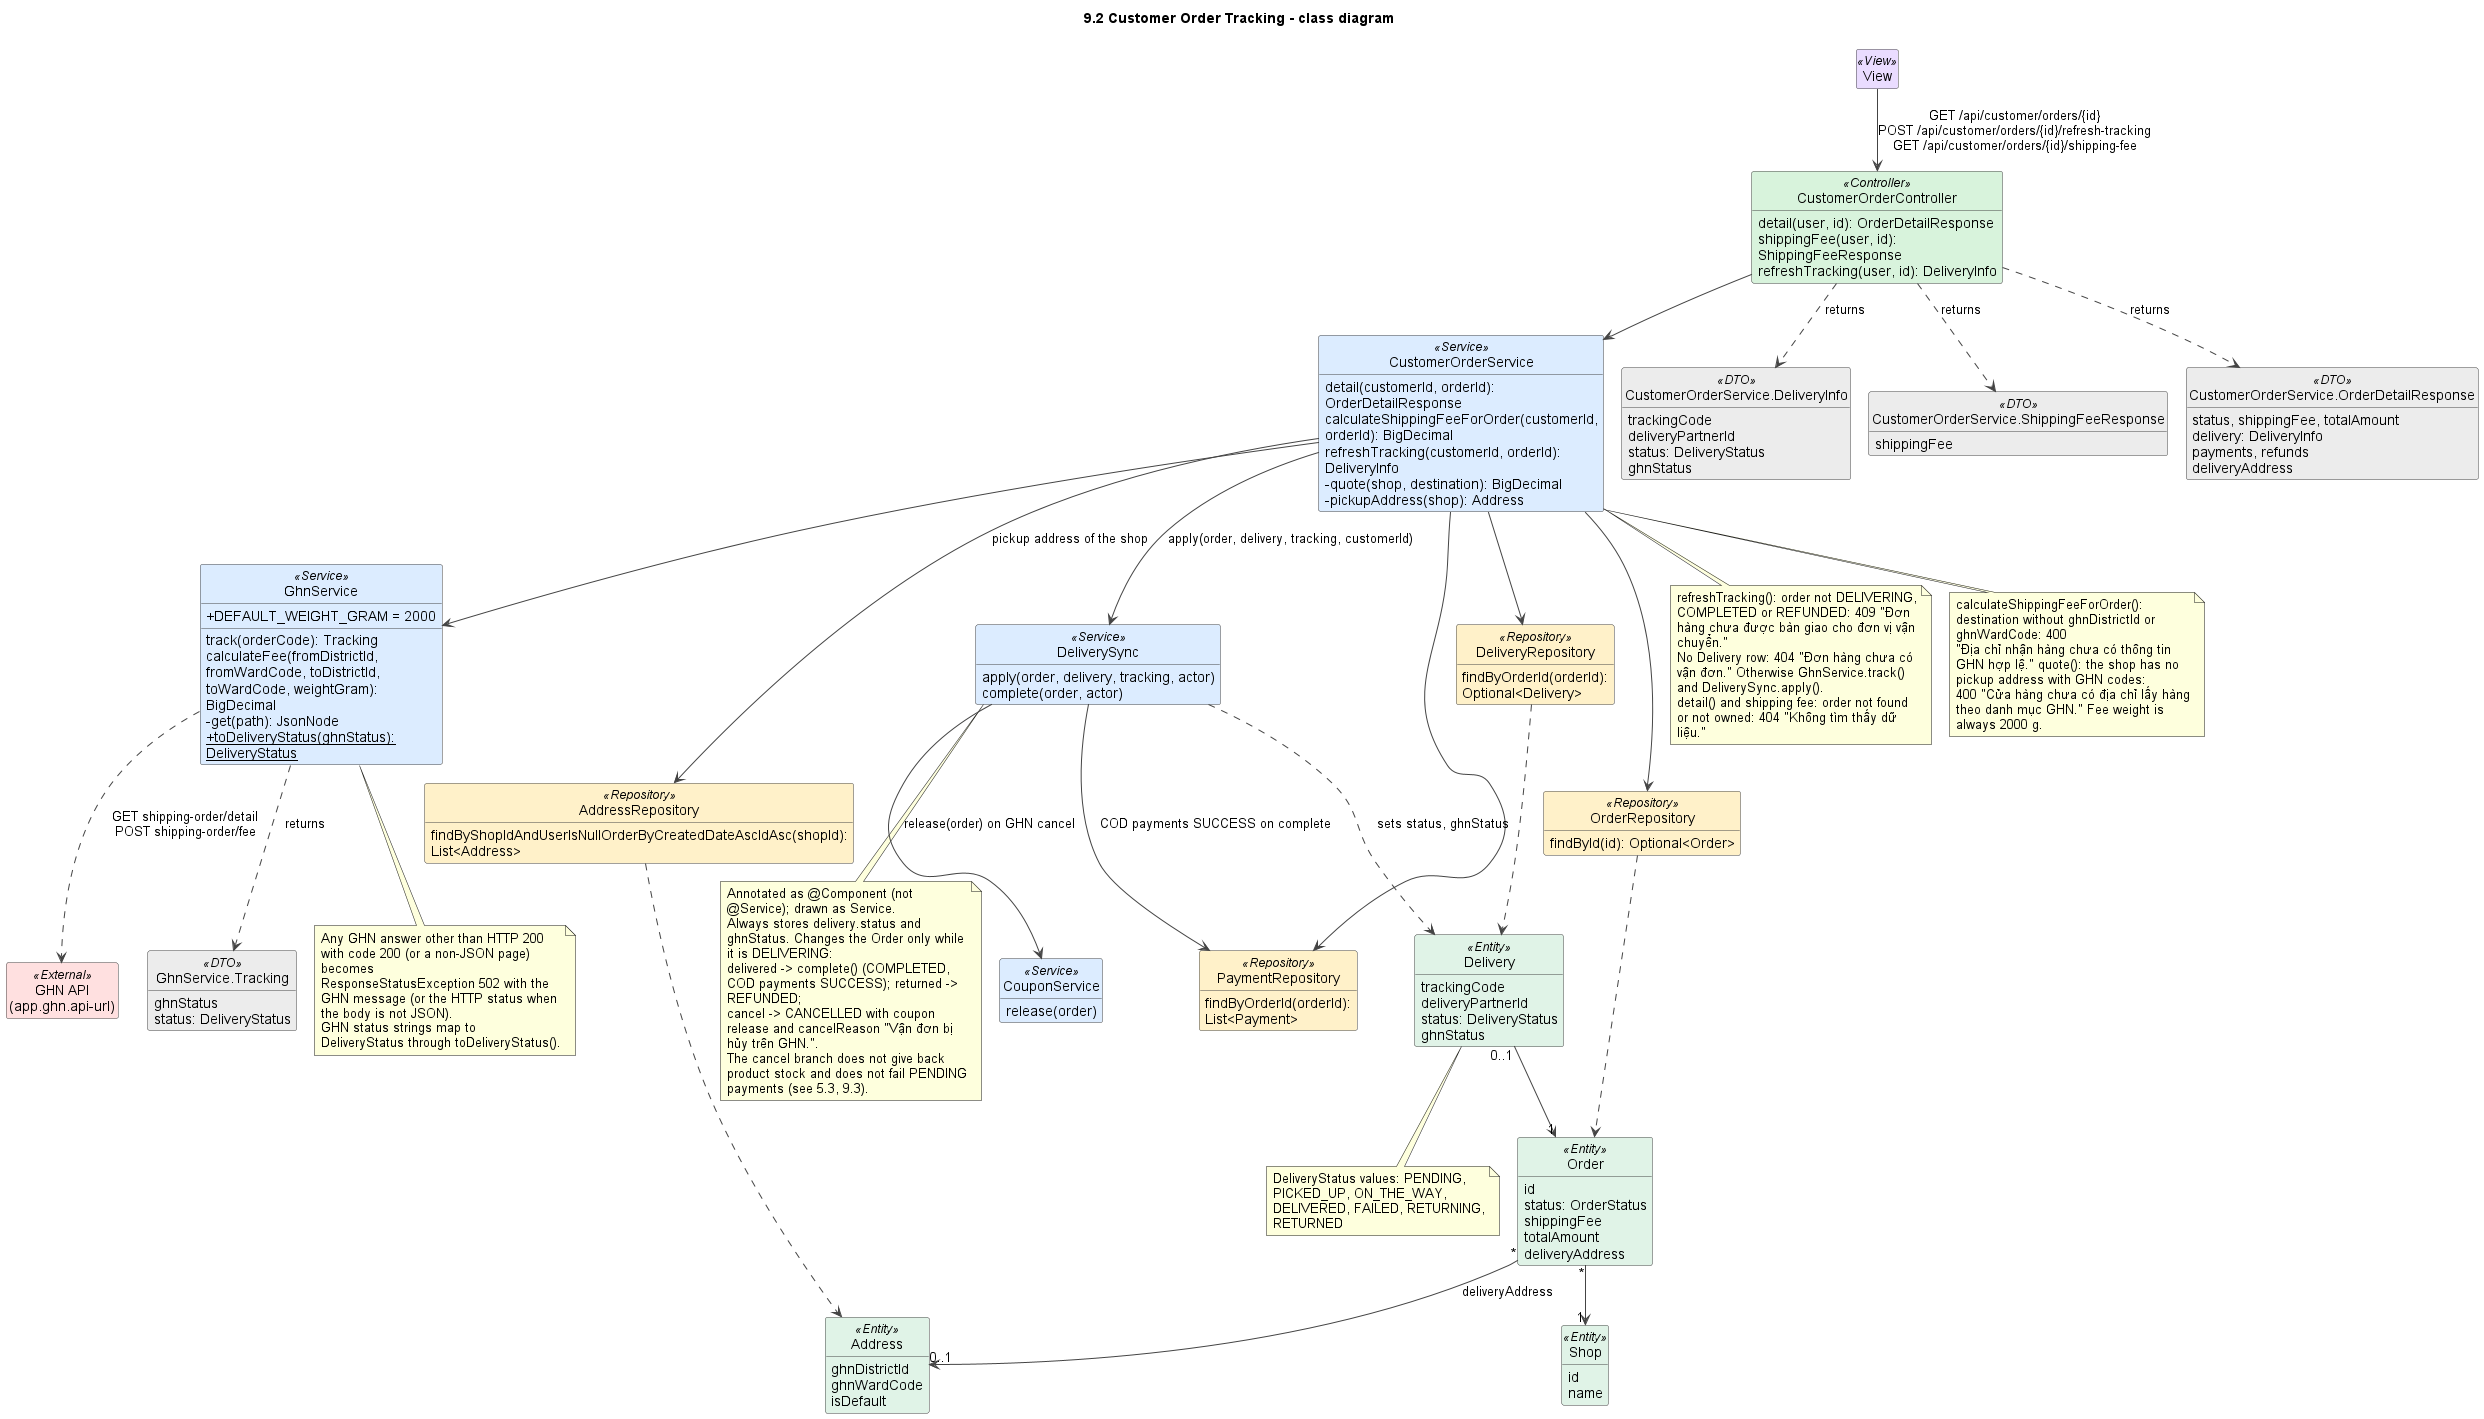

The diagram above was rendered by PlantUML. Its source (embedded in the PNG):
@startuml
!pragma layout smetana
title 9.2 Customer Order Tracking - class diagram
skinparam shadowing false
skinparam defaultFontName Arial
skinparam wrapWidth 240
skinparam ArrowColor #444444
skinparam classAttributeIconSize 0
skinparam nodesep 45
skinparam ranksep 50
skinparam class {
  BackgroundColor #FFFFFF
  BorderColor #444444
  BackgroundColor<<View>> #EADCFF
  BackgroundColor<<Controller>> #D8F3DC
  BackgroundColor<<Service>> #DCECFF
  BackgroundColor<<Repository>> #FFF1C9
  BackgroundColor<<Entity>> #E0F3E7
  BackgroundColor<<External>> #FFE0E0
  BackgroundColor<<DTO>> #ECECEC
  BackgroundColor<<Scheduler>> #FFE8CC
}
hide empty members
hide circle

class View <<View>>

class CustomerOrderController <<Controller>> {
  detail(user, id): OrderDetailResponse
  shippingFee(user, id): ShippingFeeResponse
  refreshTracking(user, id): DeliveryInfo
}
class CustomerOrderService <<Service>> {
  detail(customerId, orderId): OrderDetailResponse
  calculateShippingFeeForOrder(customerId, orderId): BigDecimal
  refreshTracking(customerId, orderId): DeliveryInfo
  -quote(shop, destination): BigDecimal
  -pickupAddress(shop): Address
}
class GhnService <<Service>> {
  +DEFAULT_WEIGHT_GRAM = 2000
  track(orderCode): Tracking
  calculateFee(fromDistrictId, fromWardCode, toDistrictId, toWardCode, weightGram): BigDecimal
  -get(path): JsonNode
  +{static} toDeliveryStatus(ghnStatus): DeliveryStatus
}
class "GHN API\n(app.ghn.api-url)" as GHN <<External>>
class DeliverySync <<Service>> {
  apply(order, delivery, tracking, actor)
  complete(order, actor)
}
class CouponService <<Service>> {
  release(order)
}
class OrderRepository <<Repository>> {
  findById(id): Optional<Order>
}
class DeliveryRepository <<Repository>> {
  findByOrderId(orderId): Optional<Delivery>
}
class AddressRepository <<Repository>> {
  findByShopIdAndUserIsNullOrderByCreatedDateAscIdAsc(shopId): List<Address>
}
class PaymentRepository <<Repository>> {
  findByOrderId(orderId): List<Payment>
}
class "CustomerOrderService.DeliveryInfo" as DeliveryInfo <<DTO>> {
  trackingCode
  deliveryPartnerId
  status: DeliveryStatus
  ghnStatus
}
class "CustomerOrderService.ShippingFeeResponse" as ShippingFeeResponse <<DTO>> {
  shippingFee
}
class "CustomerOrderService.OrderDetailResponse" as OrderDetailResponse <<DTO>> {
  status, shippingFee, totalAmount
  delivery: DeliveryInfo
  payments, refunds
  deliveryAddress
}
class "GhnService.Tracking" as Tracking <<DTO>> {
  ghnStatus
  status: DeliveryStatus
}
class Order <<Entity>> {
  id
  status: OrderStatus
  shippingFee
  totalAmount
  deliveryAddress
}
class Delivery <<Entity>> {
  trackingCode
  deliveryPartnerId
  status: DeliveryStatus
  ghnStatus
}
class Shop <<Entity>> {
  id
  name
}
class Address <<Entity>> {
  ghnDistrictId
  ghnWardCode
  isDefault
}

View --> CustomerOrderController : GET /api/customer/orders/{id}\nPOST /api/customer/orders/{id}/refresh-tracking\nGET /api/customer/orders/{id}/shipping-fee
CustomerOrderController --> CustomerOrderService
CustomerOrderController ..> OrderDetailResponse : returns
CustomerOrderController ..> ShippingFeeResponse : returns
CustomerOrderController ..> DeliveryInfo : returns
CustomerOrderService --> OrderRepository
CustomerOrderService --> DeliveryRepository
CustomerOrderService --> AddressRepository : pickup address of the shop
CustomerOrderService --> PaymentRepository
CustomerOrderService --> GhnService
CustomerOrderService --> DeliverySync : apply(order, delivery, tracking, customerId)
GhnService ..> GHN : GET shipping-order/detail\nPOST shipping-order/fee
DeliverySync --> CouponService : release(order) on GHN cancel
DeliverySync --> PaymentRepository : COD payments SUCCESS on complete
DeliverySync ..> Delivery : sets status, ghnStatus
GhnService ..> Tracking : returns
OrderRepository ..> Order
DeliveryRepository ..> Delivery
AddressRepository ..> Address
Order "*" --> "1" Shop
Order "*" --> "0..1" Address : deliveryAddress
Delivery "0..1" --> "1" Order

note bottom of CustomerOrderService
  refreshTracking(): order not DELIVERING, COMPLETED or REFUNDED: 409 "Đơn hàng chưa được bàn giao cho đơn vị vận chuyển."
  No Delivery row: 404 "Đơn hàng chưa có vận đơn." Otherwise GhnService.track() and DeliverySync.apply().
  detail() and shipping fee: order not found or not owned: 404 "Không tìm thấy dữ liệu."
end note

note bottom of CustomerOrderService
  calculateShippingFeeForOrder(): destination without ghnDistrictId or ghnWardCode: 400
  "Địa chỉ nhận hàng chưa có thông tin GHN hợp lệ." quote(): the shop has no pickup address with GHN codes:
  400 "Cửa hàng chưa có địa chỉ lấy hàng theo danh mục GHN." Fee weight is always 2000 g.
end note

note bottom of GhnService
  Any GHN answer other than HTTP 200 with code 200 (or a non-JSON page) becomes
  ResponseStatusException 502 with the GHN message (or the HTTP status when the body is not JSON).
  GHN status strings map to DeliveryStatus through toDeliveryStatus().
end note

note bottom of DeliverySync
  Annotated as @Component (not @Service); drawn as Service.
  Always stores delivery.status and ghnStatus. Changes the Order only while it is DELIVERING:
  delivered -> complete() (COMPLETED, COD payments SUCCESS); returned -> REFUNDED;
  cancel -> CANCELLED with coupon release and cancelReason "Vận đơn bị hủy trên GHN.".
  The cancel branch does not give back product stock and does not fail PENDING payments (see 5.3, 9.3).
end note

note bottom of Delivery
  DeliveryStatus values: PENDING, PICKED_UP, ON_THE_WAY, DELIVERED, FAILED, RETURNING, RETURNED
end note

@enduml